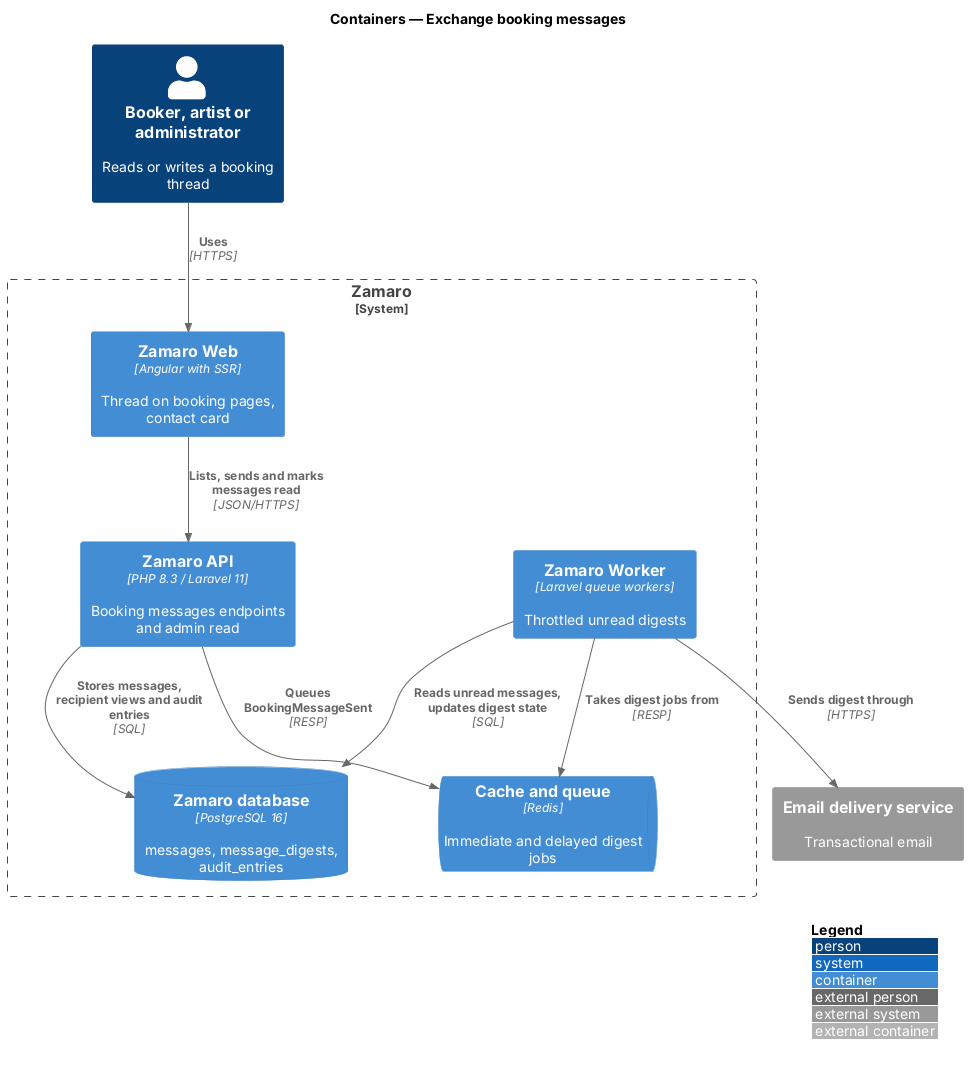

The diagram above was rendered by PlantUML. Its source (embedded in the PNG):
@startuml
!include <C4/C4_Container>
LAYOUT_WITH_LEGEND()
title Containers — Exchange booking messages

Person(party, "Booker, artist or administrator", "Reads or writes a booking thread")
System_Ext(email, "Email delivery service", "Transactional email")
System_Boundary(zamaro, "Zamaro") {
  Container(web, "Zamaro Web", "Angular with SSR", "Thread on booking pages, contact card")
  Container(api, "Zamaro API", "PHP 8.3 / Laravel 11", "Booking messages endpoints and admin read")
  Container(worker, "Zamaro Worker", "Laravel queue workers", "Throttled unread digests")
  ContainerDb(db, "Zamaro database", "PostgreSQL 16", "messages, message_digests, audit_entries")
  ContainerQueue(queue, "Cache and queue", "Redis", "Immediate and delayed digest jobs")
}
Rel(party, web, "Uses", "HTTPS")
Rel(web, api, "Lists, sends and marks messages read", "JSON/HTTPS")
Rel(api, db, "Stores messages, recipient views and audit entries", "SQL")
Rel(api, queue, "Queues BookingMessageSent", "RESP")
Rel(worker, queue, "Takes digest jobs from", "RESP")
Rel(worker, db, "Reads unread messages, updates digest state", "SQL")
Rel(worker, email, "Sends digest through", "HTTPS")
@enduml